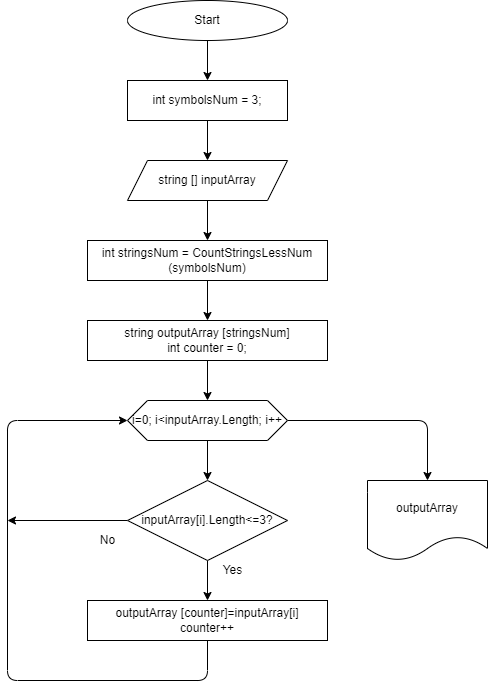

The diagram above was exported from draw.io. Its source (the exported page's mxGraphModel, read from the mxfile embedded in the PNG):
<mxGraphModel dx="1945" dy="1612" grid="1" gridSize="10" guides="1" tooltips="1" connect="1" arrows="1" fold="1" page="1" pageScale="1" pageWidth="827" pageHeight="1169" math="0" shadow="0">
  <root>
    <mxCell id="0" />
    <mxCell id="1" parent="0" />
    <mxCell id="10" style="edgeStyle=none;html=1;entryX=0.5;entryY=0;entryDx=0;entryDy=0;" edge="1" parent="1" source="2" target="3">
      <mxGeometry relative="1" as="geometry" />
    </mxCell>
    <mxCell id="2" value="Start" style="ellipse;whiteSpace=wrap;html=1;" vertex="1" parent="1">
      <mxGeometry x="40" y="-40" width="160" height="40" as="geometry" />
    </mxCell>
    <mxCell id="11" style="edgeStyle=none;html=1;entryX=0.5;entryY=0;entryDx=0;entryDy=0;" edge="1" parent="1" source="3" target="4">
      <mxGeometry relative="1" as="geometry" />
    </mxCell>
    <mxCell id="3" value="int symbolsNum = 3;" style="rounded=0;whiteSpace=wrap;html=1;" vertex="1" parent="1">
      <mxGeometry x="40" y="40" width="160" height="40" as="geometry" />
    </mxCell>
    <mxCell id="12" style="edgeStyle=none;html=1;entryX=0.5;entryY=0;entryDx=0;entryDy=0;" edge="1" parent="1" source="4" target="7">
      <mxGeometry relative="1" as="geometry" />
    </mxCell>
    <mxCell id="4" value="string [] inputArray" style="shape=parallelogram;perimeter=parallelogramPerimeter;whiteSpace=wrap;html=1;fixedSize=1;" vertex="1" parent="1">
      <mxGeometry x="40" y="120" width="160" height="40" as="geometry" />
    </mxCell>
    <mxCell id="15" style="edgeStyle=none;html=1;entryX=0.5;entryY=0;entryDx=0;entryDy=0;" edge="1" parent="1" source="5" target="6">
      <mxGeometry relative="1" as="geometry" />
    </mxCell>
    <mxCell id="20" style="edgeStyle=none;html=1;entryX=0.5;entryY=0;entryDx=0;entryDy=0;" edge="1" parent="1" source="5" target="19">
      <mxGeometry relative="1" as="geometry">
        <Array as="points">
          <mxPoint x="340" y="380" />
        </Array>
      </mxGeometry>
    </mxCell>
    <mxCell id="5" value="i=0; i&amp;lt;inputArray.Length; i++" style="shape=hexagon;perimeter=hexagonPerimeter2;whiteSpace=wrap;html=1;fixedSize=1;" vertex="1" parent="1">
      <mxGeometry x="40" y="360" width="160" height="40" as="geometry" />
    </mxCell>
    <mxCell id="17" style="edgeStyle=none;html=1;" edge="1" parent="1" source="6">
      <mxGeometry relative="1" as="geometry">
        <mxPoint x="-80" y="480" as="targetPoint" />
      </mxGeometry>
    </mxCell>
    <mxCell id="18" style="edgeStyle=none;html=1;entryX=0.5;entryY=0;entryDx=0;entryDy=0;" edge="1" parent="1" source="6" target="9">
      <mxGeometry relative="1" as="geometry" />
    </mxCell>
    <mxCell id="6" value="inputArray[i].Length&amp;lt;=3?" style="rhombus;whiteSpace=wrap;html=1;" vertex="1" parent="1">
      <mxGeometry x="40" y="440" width="160" height="80" as="geometry" />
    </mxCell>
    <mxCell id="13" style="edgeStyle=none;html=1;entryX=0.5;entryY=0;entryDx=0;entryDy=0;" edge="1" parent="1" source="7" target="8">
      <mxGeometry relative="1" as="geometry" />
    </mxCell>
    <mxCell id="7" value="int stringsNum = CountStringsLessNum (symbolsNum)" style="rounded=0;whiteSpace=wrap;html=1;" vertex="1" parent="1">
      <mxGeometry y="200" width="240" height="40" as="geometry" />
    </mxCell>
    <mxCell id="14" style="edgeStyle=none;html=1;entryX=0.5;entryY=0;entryDx=0;entryDy=0;" edge="1" parent="1" source="8" target="5">
      <mxGeometry relative="1" as="geometry" />
    </mxCell>
    <mxCell id="8" value="string outputArray [stringsNum]&lt;br&gt;int counter = 0;" style="rounded=0;whiteSpace=wrap;html=1;" vertex="1" parent="1">
      <mxGeometry y="280" width="240" height="40" as="geometry" />
    </mxCell>
    <mxCell id="16" style="edgeStyle=none;html=1;entryX=0;entryY=0.5;entryDx=0;entryDy=0;" edge="1" parent="1" source="9" target="5">
      <mxGeometry relative="1" as="geometry">
        <Array as="points">
          <mxPoint x="120" y="640" />
          <mxPoint x="-80" y="640" />
          <mxPoint x="-80" y="380" />
        </Array>
      </mxGeometry>
    </mxCell>
    <mxCell id="9" value="outputArray [counter]=inputArray[i]&lt;br&gt;counter++" style="rounded=0;whiteSpace=wrap;html=1;" vertex="1" parent="1">
      <mxGeometry y="560" width="240" height="40" as="geometry" />
    </mxCell>
    <mxCell id="19" value="outputArray" style="shape=document;whiteSpace=wrap;html=1;boundedLbl=1;" vertex="1" parent="1">
      <mxGeometry x="280" y="440" width="120" height="80" as="geometry" />
    </mxCell>
    <mxCell id="21" value="No" style="text;html=1;resizable=0;autosize=1;align=center;verticalAlign=middle;points=[];fillColor=none;strokeColor=none;rounded=0;" vertex="1" parent="1">
      <mxGeometry x="5" y="490" width="30" height="20" as="geometry" />
    </mxCell>
    <mxCell id="22" value="Yes" style="text;html=1;resizable=0;autosize=1;align=center;verticalAlign=middle;points=[];fillColor=none;strokeColor=none;rounded=0;" vertex="1" parent="1">
      <mxGeometry x="125" y="520" width="40" height="20" as="geometry" />
    </mxCell>
  </root>
</mxGraphModel>